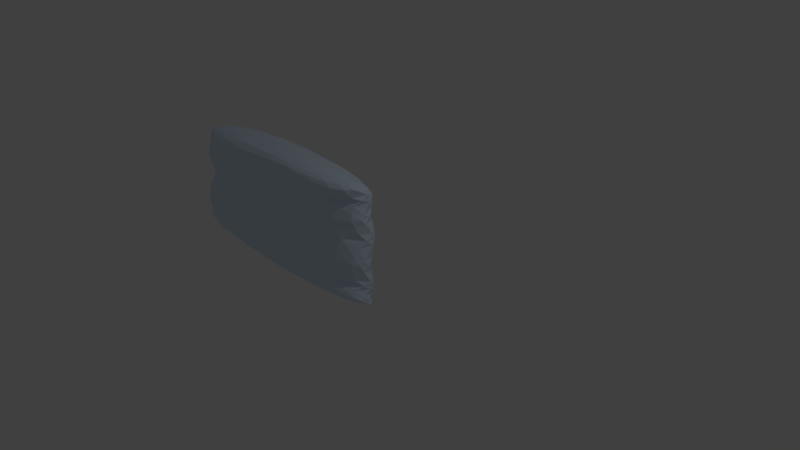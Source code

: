 # Source: Icecave_Walls.blend  (saved by Blender 2.79.0; exported with 4.5.12 LTS)
import bpy
from mathutils import Matrix  # noqa: F401  (used for matrix-valued properties, if any)

bpy.ops.wm.read_factory_settings(use_empty=True)
scene = bpy.context.scene
scene.name = 'Scene'

# ---- collections
col_collection_1 = bpy.data.collections.new('Collection 1'); scene.collection.children.link(col_collection_1)

# ---- materials (node trees are filled in below, after node groups)
mat_ice = bpy.data.materials.new('Ice')
mat_ice.alpha_threshold = 0.0
mat_ice.use_transparent_shadow = False
mat_ice.diffuse_color = (0.7157, 0.8554, 1.0, 1.0)
mat_ice.specular_color = (0.08921, 0.326, 1.0)
mat_ice.roughness = 0.5
mat_ice.specular_intensity = 1.0

# ---- material node trees

# ---- world
world_world = bpy.data.worlds.new('World'); scene.world = world_world
world_world.color = (0.05088, 0.05088, 0.05088)
world_world.use_sun_shadow = False
world_world.sun_shadow_jitter_overblur = 0.0
world_world.cycles.sampling_method = 'MANUAL'

# ---- cameras
cam_camera = bpy.data.cameras.new('Camera')
cam_camera.clip_end = 100.0
cam_camera.lens = 35.0
cam_camera.sensor_width = 32.0
cam_camera.sensor_height = 18.0
cam_camera.ortho_scale = 7.314
cam_camera.dof.focus_distance = 0.0
cam_camera.dof.aperture_fstop = 128.0

# ---- lights
light_lamp = bpy.data.lights.new('Lamp', 'POINT')
light_lamp.transmission_factor = 0.0
light_lamp.cutoff_distance = 30.0
light_lamp.energy = 100.0
light_lamp.shadow_buffer_clip_start = 1.001
light_lamp.shadow_soft_size = 0.1
light_lamp.shadow_maximum_resolution = 0.006
light_lamp.use_absolute_resolution = True

# ---- meshes
me_cube_001 = bpy.data.meshes.new('Cube.001')
me_cube_001.from_pydata([(-1.347e-08, 0.3081, 1.027), (1.86e-08, -0.4256, 1.027), (1.357e-08, -0.3104, -0.8024), (-1.734e-08, 0.3966, -1.052), (-3.394, 0.2843, 1.027), (-3.394, 0.4342, -0.9191), (-3.063, -0.3928, 1.027), (-3.623, -0.3104, -0.8024), (-1.725e-08, 0.3947, -0.302), (1.357e-08, -0.3104, 0.1839), (-3.623, -0.373, 0.1839), (-3.289, 0.04897, -0.2975), (1.399e-08, -0.32, 0.6741), (-3.629, -0.4203, 0.6741), (-2.136e-08, 0.4886, 0.53), (-3.394, 0.4135, 0.5313), (-1.731e-08, 0.3961, -0.8582), (-3.49, 0.3347, -0.7585), (1.357e-08, -0.3104, -0.5476), (-3.746, -0.3266, -0.5476)], [], [(15, 4, 0, 14), (14, 0, 1, 12), (4, 6, 1, 0), (7, 5, 3, 2), (19, 7, 2, 18), (13, 10, 9, 12), (16, 8, 9, 18), (17, 11, 8, 16), (6, 13, 12, 1), (8, 14, 12, 9), (11, 15, 14, 8), (5, 17, 16, 3), (3, 16, 18, 2), (10, 19, 18, 9), (13, 6, 4, 15, 11, 17, 5, 7, 19, 10)])
me_cube_001.materials.append(mat_ice)
me_cube_001.use_remesh_preserve_volume = False
me_cube_001.use_remesh_preserve_attributes = False
me_cube_001.use_mirror_vertex_groups = False
me_cube_001.update()

# ---- objects
ob_icecave_walls = bpy.data.objects.new('Icecave Walls', me_cube_001)
ob_lamp = bpy.data.objects.new('Lamp', light_lamp)
ob_camera = bpy.data.objects.new('Camera', cam_camera)

# ---- transforms, parenting, visibility, modifiers, constraints
ob_icecave_walls.location = (0.0, 0.0, 0.0)
ob_icecave_walls.lineart.crease_threshold = 0.0
_m = ob_icecave_walls.modifiers.new('Mirror', 'MIRROR')
_m.show_render = False
_m.use_clip = True
_m = ob_icecave_walls.modifiers.new('Triangulate', 'TRIANGULATE')
_m = ob_icecave_walls.modifiers.new('Subsurf', 'SUBSURF')
_m.uv_smooth = 'PRESERVE_CORNERS'
_m.quality = 2
_m.show_only_control_edges = False
ob_lamp.location = (4.076, 1.005, 5.904)
ob_lamp.rotation_euler = (0.6503, 0.05522, 1.866)
ob_lamp.lock_rotations_4d = False
ob_lamp.empty_display_type = 'ARROWS'
ob_lamp.color = (0.0, 0.0, 0.0, 0.0)
ob_lamp.lineart.crease_threshold = 0.0
ob_camera.location = (7.481, -6.508, 5.344)
ob_camera.rotation_euler = (1.109, 0.0, 0.8149)
ob_camera.lock_rotations_4d = False
ob_camera.empty_display_type = 'ARROWS'
ob_camera.color = (0.0, 0.0, 0.0, 0.0)
ob_camera.display_type = 'WIRE'
ob_camera.lineart.crease_threshold = 0.0

# ---- collection membership
col_collection_1.objects.link(ob_icecave_walls)
col_collection_1.objects.link(ob_lamp)
col_collection_1.objects.link(ob_camera)

# ---- scene / render settings (as saved in the file)
scene.camera = ob_camera
scene.frame_start = 1; scene.frame_end = 250; scene.frame_set(5)
scene.render.engine = 'BLENDER_EEVEE_NEXT'
scene.render.resolution_percentage = 50
scene.render.dither_intensity = 0.0
scene.cycles.use_denoising = False
scene.cycles.samples = 128
scene.cycles.sampling_pattern = 'TABULATED_SOBOL'
scene.cycles.use_adaptive_sampling = False
scene.cycles.use_light_tree = False
scene.cycles.blur_glossy = 0.0
scene.cycles.sample_clamp_indirect = 0.0
scene.view_settings.view_transform = 'Standard'
bpy.context.view_layer.update()
